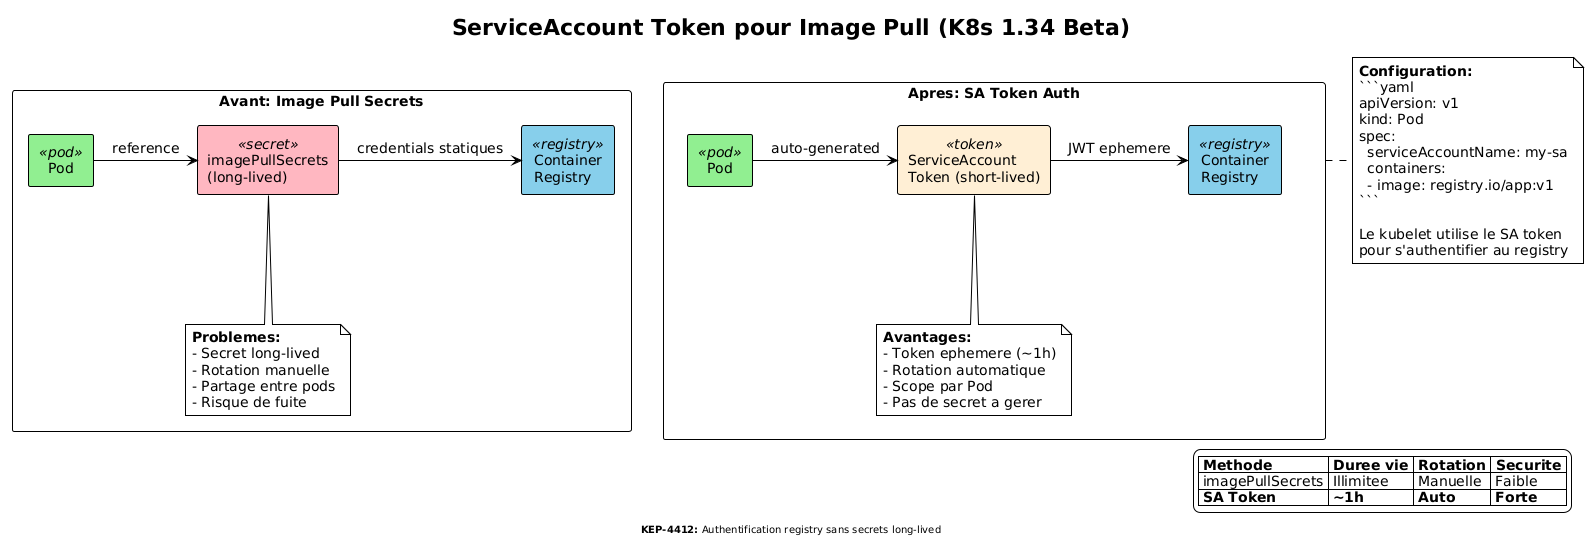

The diagram above was rendered by PlantUML. Its source (embedded in the PNG):
@startuml
!theme plain
skinparam backgroundColor #FFFFFF
skinparam defaultFontName Arial
skinparam defaultFontSize 14

title ServiceAccount Token pour Image Pull (K8s 1.34 Beta)

skinparam rectangle {
  BackgroundColor<<pod>> #90EE90
  BackgroundColor<<registry>> #87CEEB
  BackgroundColor<<secret>> #FFB6C1
  BackgroundColor<<token>> #FFEFD5
}

rectangle "Avant: Image Pull Secrets" as before {
  rectangle "Pod" as pod1 <<pod>>
  rectangle "imagePullSecrets\n(long-lived)" as secret <<secret>>
  rectangle "Container\nRegistry" as reg1 <<registry>>

  pod1 -right-> secret : reference
  secret -right-> reg1 : credentials statiques

  note bottom of secret
    **Problemes:**
    - Secret long-lived
    - Rotation manuelle
    - Partage entre pods
    - Risque de fuite
  end note
}

rectangle "Apres: SA Token Auth" as after {
  rectangle "Pod" as pod2 <<pod>>
  rectangle "ServiceAccount\nToken (short-lived)" as token <<token>>
  rectangle "Container\nRegistry" as reg2 <<registry>>

  pod2 -right-> token : auto-generated
  token -right-> reg2 : JWT ephemere

  note bottom of token
    **Avantages:**
    - Token ephemere (~1h)
    - Rotation automatique
    - Scope par Pod
    - Pas de secret a gerer
  end note
}

note right of after
  **Configuration:**
  ```yaml
  apiVersion: v1
  kind: Pod
  spec:
    serviceAccountName: my-sa
    containers:
    - image: registry.io/app:v1
  ```

  Le kubelet utilise le SA token
  pour s'authentifier au registry
end note

legend right
  |= Methode |= Duree vie |= Rotation |= Securite |
  | imagePullSecrets | Illimitee | Manuelle | Faible |
  | **SA Token** | **~1h** | **Auto** | **Forte** |
endlegend

footer **KEP-4412:** Authentification registry sans secrets long-lived
@enduml